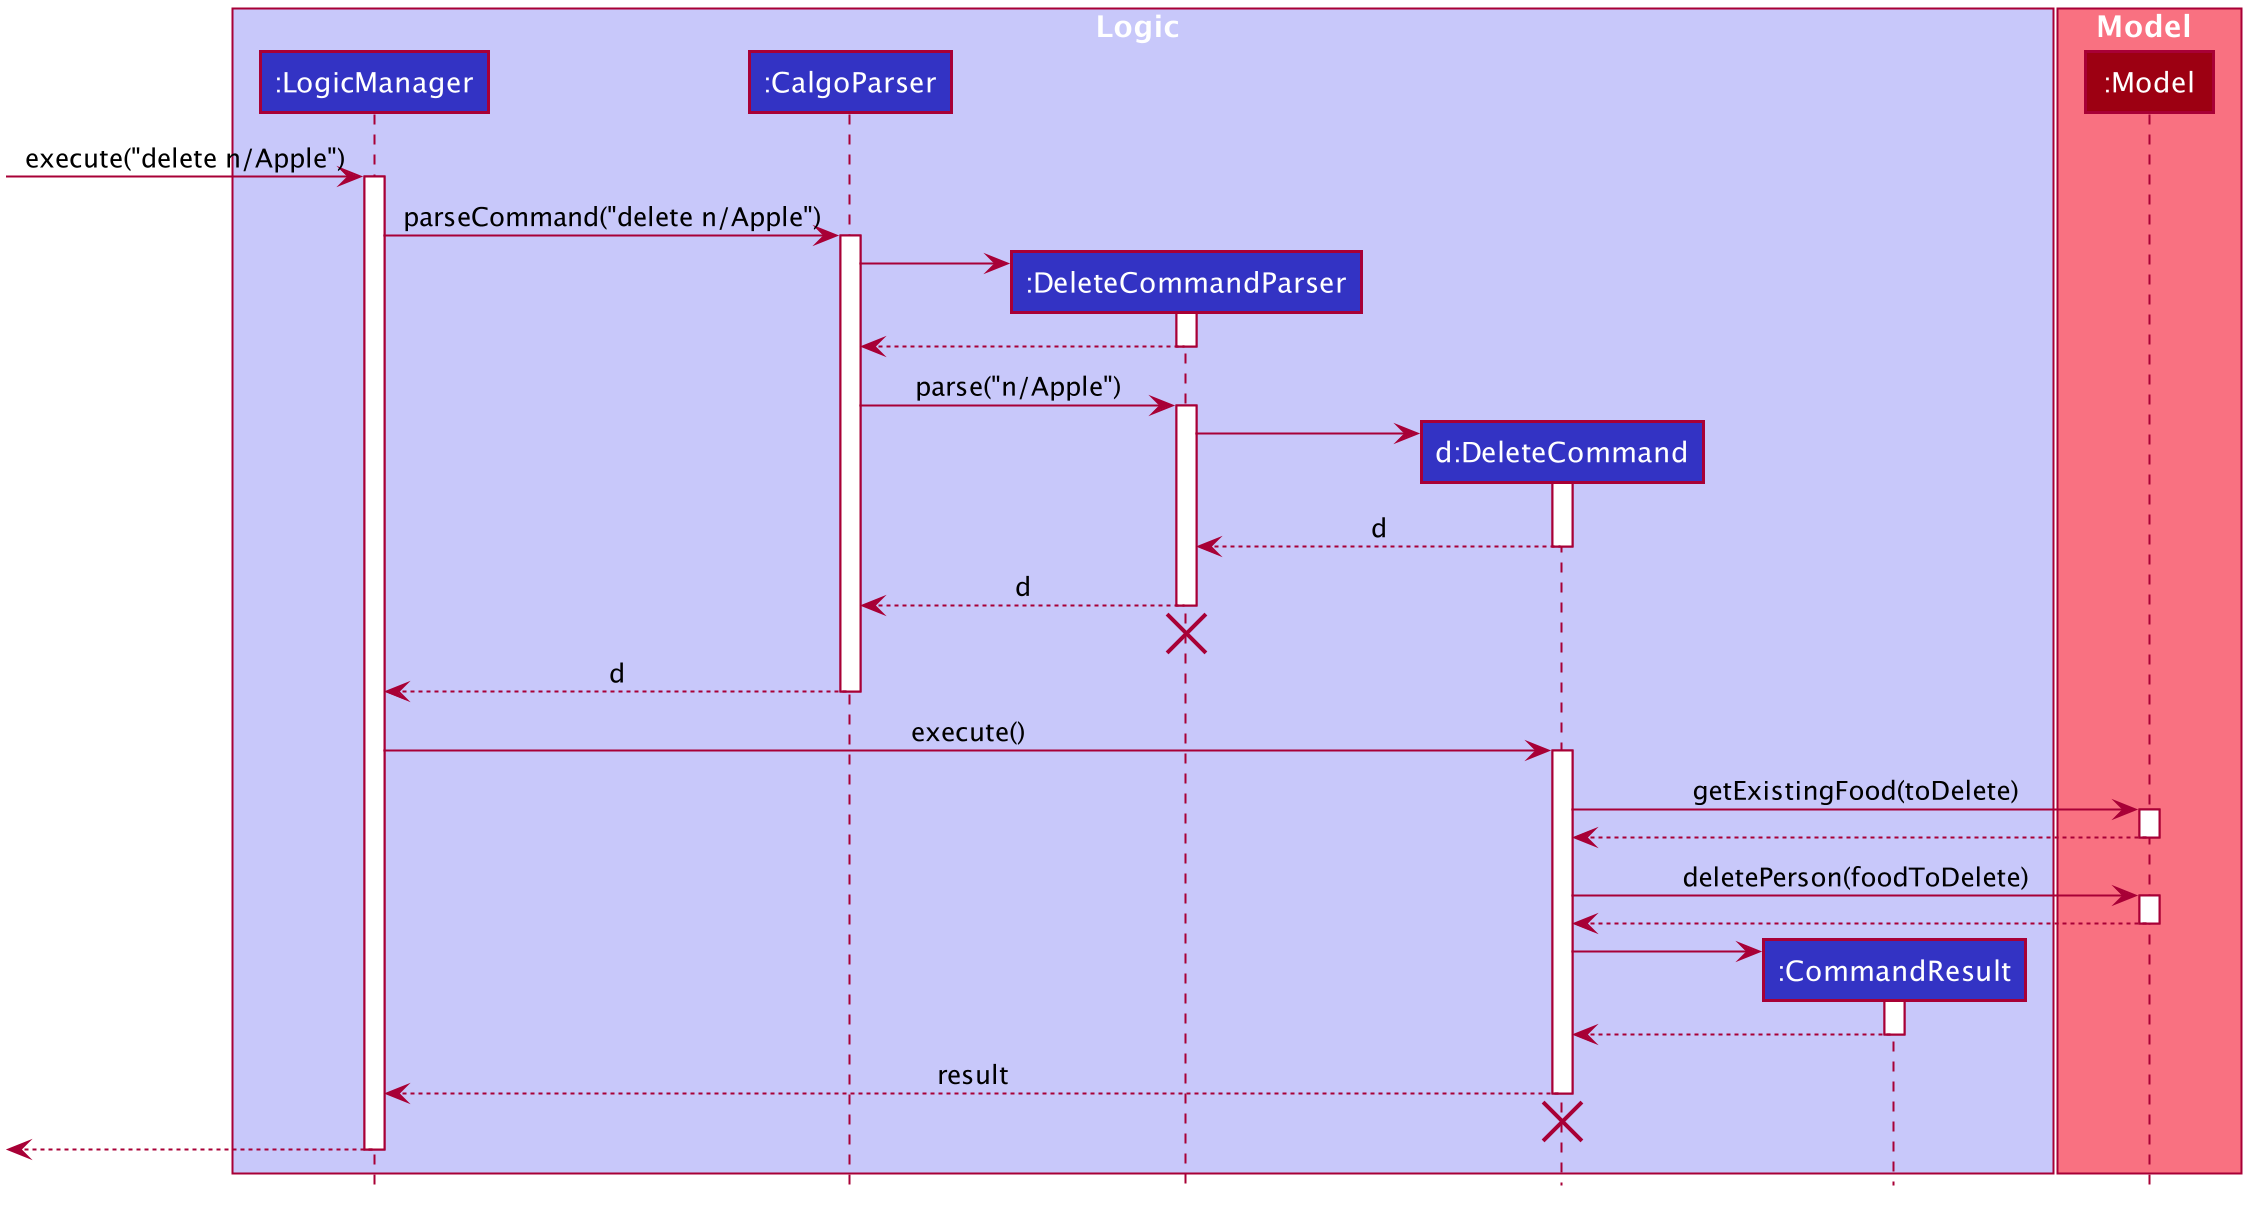

The diagram above was rendered by PlantUML. Its source (embedded in the PNG):
@startuml









skinparam BackgroundColor #FFFFFFF

skinparam Shadowing false

skinparam Class {
    FontColor #FFFFFF
    BorderThickness 1
    BorderColor #FFFFFF
    StereotypeFontColor #FFFFFF
    FontName Arial
}

skinparam Actor {
    BorderColor #000000
    Color #000000
    FontName Arial
}

skinparam Sequence {
    MessageAlign center
    BoxFontSize 15
    BoxPadding 0
    BoxFontColor #FFFFFF
    FontName Arial
}

skinparam Participant {
    FontColor #FFFFFFF
    Padding 20
}

skinparam MinClassWidth 50
skinparam ParticipantPadding 10
skinparam Shadowing false
skinparam DefaultTextAlignment center
skinparam packageStyle Rectangle

hide footbox
hide members
hide circle

box Logic #C8C8FA
participant ":LogicManager" as LogicManager #3333C4
participant ":CalgoParser" as CalgoParser #3333C4
participant ":DeleteCommandParser" as DeleteCommandParser #3333C4
participant "d:DeleteCommand" as DeleteCommand #3333C4
participant ":CommandResult" as CommandResult #3333C4
end box

box Model #F97181
participant ":Model" as Model #9D0012
end box

[-> LogicManager : execute("delete n/Apple")
activate LogicManager

LogicManager -> CalgoParser : parseCommand("delete n/Apple")
activate CalgoParser

create DeleteCommandParser
CalgoParser -> DeleteCommandParser
activate DeleteCommandParser

DeleteCommandParser --> CalgoParser
deactivate DeleteCommandParser

CalgoParser -> DeleteCommandParser : parse("n/Apple")
activate DeleteCommandParser

create DeleteCommand
DeleteCommandParser -> DeleteCommand
activate DeleteCommand

DeleteCommand --> DeleteCommandParser : d
deactivate DeleteCommand

DeleteCommandParser --> CalgoParser : d
deactivate DeleteCommandParser
DeleteCommandParser -[hidden]-> CalgoParser
destroy DeleteCommandParser

CalgoParser --> LogicManager : d
deactivate CalgoParser

LogicManager -> DeleteCommand : execute()
activate DeleteCommand

DeleteCommand -> Model : getExistingFood(toDelete)
activate Model

Model --> DeleteCommand
deactivate Model

DeleteCommand -> Model : deletePerson(foodToDelete)
activate Model

Model --> DeleteCommand
deactivate Model

create CommandResult
DeleteCommand -> CommandResult
activate CommandResult

CommandResult --> DeleteCommand
deactivate CommandResult

DeleteCommand --> LogicManager : result
deactivate DeleteCommand
DeleteCommand -[hidden]-> CalgoParser
destroy DeleteCommand

[<--LogicManager
deactivate LogicManager
@enduml